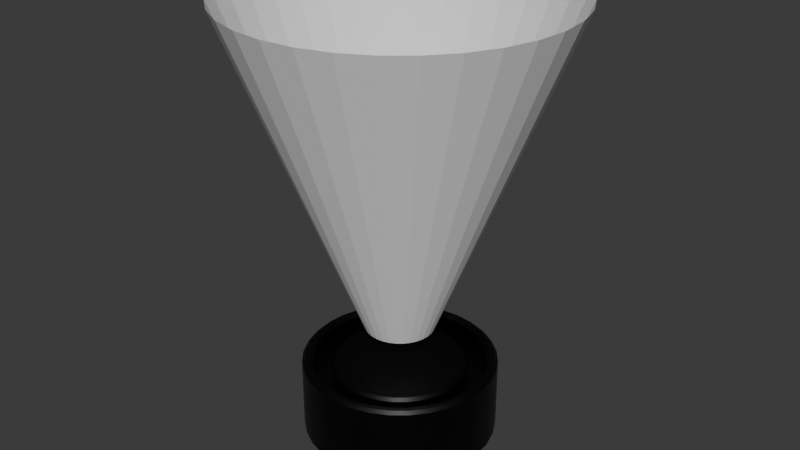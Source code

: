 # Source: hologram_beams.blend  (saved by Blender 4.2.66; exported with 4.5.12 LTS)
import bpy
from mathutils import Matrix  # noqa: F401  (used for matrix-valued properties, if any)

bpy.ops.wm.read_factory_settings(use_empty=True)
scene = bpy.context.scene
scene.name = 'Scene'

# ---- collections
col_collection = bpy.data.collections.new('Collection'); scene.collection.children.link(col_collection)

# ---- materials (node trees are filled in below, after node groups)
mat_hologramorigin = bpy.data.materials.new('HologramOrigin')

# ---- node groups
ng_smooth_by_angle = bpy.data.node_groups.new('Smooth by Angle', 'GeometryNodeTree')
_s = ng_smooth_by_angle.interface.new_socket(name='Mesh', in_out='OUTPUT', socket_type='NodeSocketGeometry')
_s = ng_smooth_by_angle.interface.new_socket(name='Mesh', in_out='INPUT', socket_type='NodeSocketGeometry')
_s = ng_smooth_by_angle.interface.new_socket(name='Angle', in_out='INPUT', socket_type='NodeSocketFloat')
_s.subtype = 'ANGLE'
_s.default_value = 0.5236
_s.min_value = 0.0
_s.max_value = 3.142
_s.description = 'Maximum face angle for smooth edges'
_s = ng_smooth_by_angle.interface.new_socket(name='Ignore Sharpness', in_out='INPUT', socket_type='NodeSocketBool')
_s.force_non_field = True
ng_smooth_by_angle.description = 'Set the sharpness of mesh edges based on the angle between the neighboring faces'
ng_smooth_by_angle.is_modifier = True
_N = ng_smooth_by_angle.nodes; _L = ng_smooth_by_angle.links
n0 = _N.new('GeometryNodeSetShadeSmooth'); n0.name = 'Set Shade Smooth'; n0.location = (120, -80)
n0.domain = 'EDGE'
n1 = _N.new('GeometryNodeSetShadeSmooth'); n1.name = 'Set Shade Smooth.001'; n1.location = (300, -80)
n2 = _N.new('NodeGroupOutput'); n2.name = 'Group Output'; n2.location = (480, -80)
n3 = _N.new('GeometryNodeInputMeshEdgeAngle'); n3.name = 'Edge Angle'; n3.location = (-440, -240)
n4 = _N.new('NodeGroupInput'); n4.name = 'Group Input'; n4.location = (-80, -80)
n5 = _N.new('GeometryNodeInputEdgeSmooth'); n5.name = 'Is Edge Smooth'; n5.location = (-260, -120)
n6 = _N.new('GeometryNodeInputShadeSmooth'); n6.name = 'Is Shade Smooth'; n6.location = (-440, -397)
n7 = _N.new('FunctionNodeCompare'); n7.name = 'Compare'; n7.location = (-260, -260)
n7.operation = 'LESS_EQUAL'
n7.inputs[6].default_value = (0.0, 0.0, 0.0, 0.0)
n7.inputs[7].default_value = (0.0, 0.0, 0.0, 0.0)
n8 = _N.new('FunctionNodeBooleanMath'); n8.name = 'Boolean Math.001'; n8.location = (-80, -260)
n9 = _N.new('NodeGroupInput'); n9.name = 'Group Input.001'; n9.location = (-440, -329)
n10 = _N.new('NodeGroupInput'); n10.name = 'Group Input.002'; n10.location = (-259, -189)
n11 = _N.new('FunctionNodeBooleanMath'); n11.name = 'Boolean Math'; n11.location = (-80, -149)
n11.operation = 'OR'
n12 = _N.new('FunctionNodeBooleanMath'); n12.name = 'Boolean Math.002'; n12.location = (-260, -380)
n12.operation = 'OR'
n13 = _N.new('NodeGroupInput'); n13.name = 'Group Input.003'; n13.location = (-440, -460)
_L.new(n3.outputs[0], n7.inputs[0])
_L.new(n1.outputs[0], n2.inputs[0])
_L.new(n9.outputs[1], n7.inputs[1])
_L.new(n7.outputs[0], n8.inputs[0])
_L.new(n4.outputs[0], n0.inputs[0])
_L.new(n0.outputs[0], n1.inputs[0])
_L.new(n8.outputs[0], n0.inputs[2])
_L.new(n10.outputs[2], n11.inputs[1])
_L.new(n5.outputs[0], n11.inputs[0])
_L.new(n11.outputs[0], n0.inputs[1])
_L.new(n13.outputs[2], n12.inputs[1])
_L.new(n6.outputs[0], n12.inputs[0])
_L.new(n12.outputs[0], n8.inputs[1])
n2.is_active_output = True

# ---- material node trees
mat_hologramorigin.use_nodes = True; mat_hologramorigin.node_tree.nodes.clear()
_N = mat_hologramorigin.node_tree.nodes; _L = mat_hologramorigin.node_tree.links
n0 = _N.new('ShaderNodeBsdfPrincipled'); n0.name = 'Principled BSDF'; n0.location = (10, 300)
n0.inputs[0].default_value = (0.0, 0.0, 0.0, 1.0)
n0.inputs[1].default_value = 0.3
n0.inputs[2].default_value = 0.4
n1 = _N.new('ShaderNodeOutputMaterial'); n1.name = 'Material Output'; n1.location = (300, 300)
_L.new(n0.outputs[0], n1.inputs[0])
n1.is_active_output = True

# ---- world
world_world = bpy.data.worlds.new('World'); scene.world = world_world
world_world.use_nodes = True; world_world.node_tree.nodes.clear()
_N = world_world.node_tree.nodes; _L = world_world.node_tree.links
n0 = _N.new('ShaderNodeOutputWorld'); n0.name = 'World Output'; n0.location = (300, 300)
n1 = _N.new('ShaderNodeBackground'); n1.name = 'Background'; n1.location = (10, 300)
n1.inputs[0].default_value = (0.05088, 0.05088, 0.05088, 1.0)
_L.new(n1.outputs[0], n0.inputs[0])
n0.is_active_output = True
world_world.color = (0.05088, 0.05088, 0.05088)
world_world.sun_shadow_jitter_overblur = 0.0

# ---- meshes
me_cylinder_001 = bpy.data.meshes.new('Cylinder.001')
me_cylinder_001.from_pydata([(9.546e-09, 0.2116, -1.0), (0.0, 1.0, 1.0), (0.04128, 0.2075, -1.0), (0.1951, 0.9808, 1.0), (0.08097, 0.1955, -1.0), (0.3827, 0.9239, 1.0), (0.1175, 0.1759, -1.0), (0.5556, 0.8315, 1.0), (0.1496, 0.1496, -1.0), (0.7071, 0.7071, 1.0), (0.1759, 0.1175, -1.0), (0.8315, 0.5556, 1.0), (0.1955, 0.08097, -1.0), (0.9239, 0.3827, 1.0), (0.2075, 0.04128, -1.0), (0.9808, 0.1951, 1.0), (0.2116, 1.175e-08, -1.0), (1.0, 0.0, 1.0), (0.2075, -0.04128, -1.0), (0.9808, -0.1951, 1.0), (0.1955, -0.08097, -1.0), (0.9239, -0.3827, 1.0), (0.1759, -0.1175, -1.0), (0.8315, -0.5556, 1.0), (0.1496, -0.1496, -1.0), (0.7071, -0.7071, 1.0), (0.1175, -0.1759, -1.0), (0.5556, -0.8315, 1.0), (0.08097, -0.1955, -1.0), (0.3827, -0.9239, 1.0), (0.04128, -0.2075, -1.0), (0.1951, -0.9808, 1.0), (9.546e-09, -0.2116, -1.0), (0.0, -1.0, 1.0), (-0.04128, -0.2075, -1.0), (-0.1951, -0.9808, 1.0), (-0.08097, -0.1955, -1.0), (-0.3827, -0.9239, 1.0), (-0.1175, -0.1759, -1.0), (-0.5556, -0.8315, 1.0), (-0.1496, -0.1496, -1.0), (-0.7071, -0.7071, 1.0), (-0.1759, -0.1175, -1.0), (-0.8315, -0.5556, 1.0), (-0.1955, -0.08097, -1.0), (-0.9239, -0.3827, 1.0), (-0.2075, -0.04128, -1.0), (-0.9808, -0.1951, 1.0), (-0.2116, 1.175e-08, -1.0), (-1.0, 0.0, 1.0), (-0.2075, 0.04128, -1.0), (-0.9808, 0.1951, 1.0), (-0.1955, 0.08097, -1.0), (-0.9239, 0.3827, 1.0), (-0.1759, 0.1175, -1.0), (-0.8315, 0.5556, 1.0), (-0.1496, 0.1496, -1.0), (-0.7071, 0.7071, 1.0), (-0.1175, 0.1759, -1.0), (-0.5556, 0.8315, 1.0), (-0.08097, 0.1955, -1.0), (-0.3827, 0.9239, 1.0), (-0.04128, 0.2075, -1.0), (-0.1951, 0.9808, 1.0)], [], [(0, 1, 3, 2), (2, 3, 5, 4), (4, 5, 7, 6), (6, 7, 9, 8), (8, 9, 11, 10), (10, 11, 13, 12), (12, 13, 15, 14), (14, 15, 17, 16), (16, 17, 19, 18), (18, 19, 21, 20), (20, 21, 23, 22), (22, 23, 25, 24), (24, 25, 27, 26), (26, 27, 29, 28), (28, 29, 31, 30), (30, 31, 33, 32), (32, 33, 35, 34), (34, 35, 37, 36), (36, 37, 39, 38), (38, 39, 41, 40), (40, 41, 43, 42), (42, 43, 45, 44), (44, 45, 47, 46), (46, 47, 49, 48), (48, 49, 51, 50), (50, 51, 53, 52), (52, 53, 55, 54), (54, 55, 57, 56), (56, 57, 59, 58), (58, 59, 61, 60), (60, 61, 63, 62), (62, 63, 1, 0)])
_k = set([(16, 17)])
me_cylinder_001.attributes.new('sharp_edge', 'BOOLEAN', 'EDGE').data.foreach_set('value', [ (min(e.vertices), max(e.vertices)) in _k for e in me_cylinder_001.edges])
_uv = me_cylinder_001.uv_layers.new(name='UVMap')
_uv.uv.foreach_set('vector', [0.2544, 0.02192, 0.2544, 0.9781, 0.2238, 0.9781, 0.2238, 0.02192, 0.2238, 0.02192, 0.2238, 0.9781, 0.1932, 0.9781, 0.1932, 0.02192, 0.1932, 0.02192, 0.1932, 0.9781, 0.1626, 0.9781, 0.1626, 0.02192, 0.1626, 0.02192, 0.1626, 0.9781, 0.132, 0.9781, 0.132, 0.02192, 0.132, 0.02192, 0.132, 0.9781, 0.1014, 0.9781, 0.1014, 0.02192, 0.1014, 0.02192, 0.1014, 0.9781, 0.07077, 0.9781, 0.07077, 0.02192, 0.07077, 0.02192, 0.07077, 0.9781, 0.04016, 0.9781, 0.04016, 0.02192, 0.04016, 0.02192, 0.04016, 0.9781, 0.009555, 0.9781, 0.009555, 0.02192, 0.989, 0.02191, 0.989, 0.9781, 0.9584, 0.9781, 0.9584, 0.02191, 0.9584, 0.02191, 0.9584, 0.9781, 0.9278, 0.9781, 0.9278, 0.02192, 0.9278, 0.02192, 0.9278, 0.9781, 0.8972, 0.9781, 0.8972, 0.02192, 0.8972, 0.02192, 0.8972, 0.9781, 0.8666, 0.9781, 0.8666, 0.02192, 0.8666, 0.02192, 0.8666, 0.9781, 0.836, 0.9781, 0.836, 0.02192, 0.836, 0.02192, 0.836, 0.9781, 0.8054, 0.9781, 0.8054, 0.02192, 0.8054, 0.02192, 0.8054, 0.9781, 0.7748, 0.9781, 0.7748, 0.02192, 0.7748, 0.02192, 0.7748, 0.9781, 0.7442, 0.9781, 0.7442, 0.02192, 0.7442, 0.02192, 0.7442, 0.9781, 0.7136, 0.9781, 0.7136, 0.02192, 0.7136, 0.02192, 0.7136, 0.9781, 0.6829, 0.9781, 0.6829, 0.02192, 0.6829, 0.02192, 0.6829, 0.9781, 0.6523, 0.9781, 0.6523, 0.02192, 0.6523, 0.02192, 0.6523, 0.9781, 0.6217, 0.9781, 0.6217, 0.02192, 0.6217, 0.02192, 0.6217, 0.9781, 0.5911, 0.9781, 0.5911, 0.02192, 0.5911, 0.02192, 0.5911, 0.9781, 0.5605, 0.9781, 0.5605, 0.02192, 0.5605, 0.02192, 0.5605, 0.9781, 0.5299, 0.9781, 0.5299, 0.02192, 0.5299, 0.02192, 0.5299, 0.9781, 0.4993, 0.9781, 0.4993, 0.02192, 0.4993, 0.02192, 0.4993, 0.9781, 0.4687, 0.9781, 0.4687, 0.02192, 0.4687, 0.02192, 0.4687, 0.9781, 0.4381, 0.9781, 0.4381, 0.02192, 0.4381, 0.02192, 0.4381, 0.9781, 0.4075, 0.9781, 0.4075, 0.02192, 0.4075, 0.02192, 0.4075, 0.9781, 0.3769, 0.9781, 0.3769, 0.02192, 0.3769, 0.02192, 0.3769, 0.9781, 0.3462, 0.9781, 0.3462, 0.02192, 0.3462, 0.02192, 0.3462, 0.9781, 0.3156, 0.9781, 0.3156, 0.02192, 0.3156, 0.02192, 0.3156, 0.9781, 0.285, 0.9781, 0.285, 0.02192, 0.285, 0.02192, 0.285, 0.9781, 0.2544, 0.9781, 0.2544, 0.02192])
me_cylinder_001.update()
me_cylinder_002 = bpy.data.meshes.new('Cylinder.002')
me_cylinder_002.from_pydata([(0.0, 0.5916, -0.2311), (0.1154, 0.5803, -0.2311), (0.2264, 0.5466, -0.2311), (0.3287, 0.4919, -0.2311), (0.4183, 0.4183, -0.2311), (0.4919, 0.3287, -0.2311), (0.5466, 0.2264, -0.2311), (0.5803, 0.1154, -0.2311), (0.5916, 0.0, -0.2311), (0.5803, -0.1154, -0.2311), (0.5466, -0.2264, -0.2311), (0.4919, -0.3287, -0.2311), (0.4183, -0.4183, -0.2311), (0.3287, -0.4919, -0.2311), (0.2264, -0.5466, -0.2311), (0.1154, -0.5803, -0.2311), (0.0, -0.5916, -0.2311), (-0.1154, -0.5803, -0.2311), (-0.2264, -0.5466, -0.2311), (-0.3287, -0.4919, -0.2311), (-0.4183, -0.4183, -0.2311), (-0.4919, -0.3287, -0.2311), (-0.5466, -0.2264, -0.2311), (-0.5803, -0.1154, -0.2311), (-0.5916, 0.0, -0.2311), (-0.5803, 0.1154, -0.2311), (-0.5466, 0.2264, -0.2311), (-0.4919, 0.3287, -0.2311), (-0.4183, 0.4183, -0.2311), (-0.3287, 0.4919, -0.2311), (-0.2264, 0.5466, -0.2311), (-0.1154, 0.5803, -0.2311), (0.08101, 0.4073, 0.1068), (3.68e-10, 0.4152, 0.1068), (0.1589, 0.3836, 0.1068), (0.2307, 0.3453, 0.1068), (0.2936, 0.2936, 0.1068), (0.3453, 0.2307, 0.1068), (0.3836, 0.1589, 0.1068), (0.4073, 0.08101, 0.1068), (0.4152, 0.0, 0.1068), (0.4073, -0.08101, 0.1068), (0.3836, -0.1589, 0.1068), (0.3453, -0.2307, 0.1068), (0.2936, -0.2936, 0.1068), (0.2307, -0.3453, 0.1068), (0.1589, -0.3836, 0.1068), (0.08101, -0.4073, 0.1068), (3.68e-10, -0.4152, 0.1068), (-0.08101, -0.4073, 0.1068), (-0.1589, -0.3836, 0.1068), (-0.2307, -0.3453, 0.1068), (-0.2936, -0.2936, 0.1068), (-0.3453, -0.2307, 0.1068), (-0.3836, -0.1589, 0.1068), (-0.4073, -0.08101, 0.1068), (-0.4152, 0.0, 0.1068), (-0.4073, 0.08101, 0.1068), (-0.3836, 0.1589, 0.1068), (-0.3453, 0.2307, 0.1068), (-0.2936, 0.2936, 0.1068), (-0.2307, 0.3453, 0.1068), (-0.1589, 0.3836, 0.1068), (-0.08101, 0.4073, 0.1068), (0.1027, 0.5163, 0.1068), (3.68e-10, 0.5264, 0.1068), (0.2015, 0.4864, 0.1068), (0.2925, 0.4377, 0.1068), (0.3723, 0.3723, 0.1068), (0.4377, 0.2925, 0.1068), (0.4864, 0.2015, 0.1068), (0.5163, 0.1027, 0.1068), (0.5264, 0.0, 0.1068), (0.5163, -0.1027, 0.1068), (0.4864, -0.2015, 0.1068), (0.4377, -0.2925, 0.1068), (0.3723, -0.3723, 0.1068), (0.2925, -0.4377, 0.1068), (0.2015, -0.4864, 0.1068), (0.1027, -0.5163, 0.1068), (3.68e-10, -0.5264, 0.1068), (-0.1027, -0.5163, 0.1068), (-0.2015, -0.4864, 0.1068), (-0.2925, -0.4377, 0.1068), (-0.3723, -0.3723, 0.1068), (-0.4377, -0.2925, 0.1068), (-0.4864, -0.2015, 0.1068), (-0.5163, -0.1027, 0.1068), (-0.5264, 0.0, 0.1068), (-0.5163, 0.1027, 0.1068), (-0.4864, 0.2015, 0.1068), (-0.4377, 0.2925, 0.1068), (-0.3723, 0.3723, 0.1068), (-0.2925, 0.4377, 0.1068), (-0.2015, 0.4864, 0.1068), (-0.1027, 0.5163, 0.1068), (0.0, 0.5445, 0.2311), (5.316e-11, 0.5264, 0.2131), (0.1027, 0.5163, 0.2131), (0.1062, 0.534, 0.2311), (0.2015, 0.4864, 0.2131), (0.2084, 0.503, 0.2311), (0.2925, 0.4377, 0.2131), (0.3025, 0.4527, 0.2311), (0.3723, 0.3723, 0.2131), (0.385, 0.385, 0.2311), (0.4377, 0.2925, 0.2131), (0.4527, 0.3025, 0.2311), (0.4864, 0.2015, 0.2131), (0.503, 0.2084, 0.2311), (0.5163, 0.1027, 0.2131), (0.534, 0.1062, 0.2311), (0.5264, 0.0, 0.2131), (0.5445, 0.0, 0.2311), (0.5163, -0.1027, 0.2131), (0.534, -0.1062, 0.2311), (0.4864, -0.2015, 0.2131), (0.503, -0.2084, 0.2311), (0.4377, -0.2925, 0.2131), (0.4527, -0.3025, 0.2311), (0.3723, -0.3723, 0.2131), (0.385, -0.385, 0.2311), (0.2925, -0.4377, 0.2131), (0.3025, -0.4527, 0.2311), (0.2015, -0.4864, 0.2131), (0.2084, -0.503, 0.2311), (0.1027, -0.5163, 0.2131), (0.1062, -0.534, 0.2311), (5.316e-11, -0.5264, 0.2131), (0.0, -0.5445, 0.2311), (-0.1027, -0.5163, 0.2131), (-0.1062, -0.534, 0.2311), (-0.2015, -0.4864, 0.2131), (-0.2084, -0.503, 0.2311), (-0.2925, -0.4377, 0.2131), (-0.3025, -0.4527, 0.2311), (-0.3723, -0.3723, 0.2131), (-0.385, -0.385, 0.2311), (-0.4377, -0.2925, 0.2131), (-0.4527, -0.3025, 0.2311), (-0.4864, -0.2015, 0.2131), (-0.503, -0.2084, 0.2311), (-0.5163, -0.1027, 0.2131), (-0.534, -0.1062, 0.2311), (-0.5264, 0.0, 0.2131), (-0.5445, 0.0, 0.2311), (-0.5163, 0.1027, 0.2131), (-0.534, 0.1062, 0.2311), (-0.4864, 0.2015, 0.2131), (-0.503, 0.2084, 0.2311), (-0.4377, 0.2925, 0.2131), (-0.4527, 0.3025, 0.2311), (-0.3723, 0.3723, 0.2131), (-0.385, 0.385, 0.2311), (-0.2925, 0.4377, 0.2131), (-0.3025, 0.4527, 0.2311), (-0.2015, 0.4864, 0.2131), (-0.2084, 0.503, 0.2311), (-0.1027, 0.5163, 0.2131), (-0.1062, 0.534, 0.2311), (0.1119, 0.5626, 0.2311), (0.1154, 0.5803, 0.2131), (0.0, 0.5916, 0.2131), (0.0, 0.5736, 0.2311), (0.2195, 0.5299, 0.2311), (0.2264, 0.5466, 0.2131), (0.3187, 0.4769, 0.2311), (0.3287, 0.4919, 0.2131), (0.4056, 0.4056, 0.2311), (0.4183, 0.4183, 0.2131), (0.4769, 0.3187, 0.2311), (0.4919, 0.3287, 0.2131), (0.5299, 0.2195, 0.2311), (0.5466, 0.2264, 0.2131), (0.5626, 0.1119, 0.2311), (0.5803, 0.1154, 0.2131), (0.5736, 0.0, 0.2311), (0.5916, 0.0, 0.2131), (0.5626, -0.1119, 0.2311), (0.5803, -0.1154, 0.2131), (0.5299, -0.2195, 0.2311), (0.5466, -0.2264, 0.2131), (0.4769, -0.3187, 0.2311), (0.4919, -0.3287, 0.2131), (0.4056, -0.4056, 0.2311), (0.4183, -0.4183, 0.2131), (0.3187, -0.4769, 0.2311), (0.3287, -0.4919, 0.2131), (0.2195, -0.5299, 0.2311), (0.2264, -0.5466, 0.2131), (0.1119, -0.5626, 0.2311), (0.1154, -0.5803, 0.2131), (0.0, -0.5736, 0.2311), (0.0, -0.5916, 0.2131), (-0.1119, -0.5626, 0.2311), (-0.1154, -0.5803, 0.2131), (-0.2195, -0.5299, 0.2311), (-0.2264, -0.5466, 0.2131), (-0.3187, -0.4769, 0.2311), (-0.3287, -0.4919, 0.2131), (-0.4056, -0.4056, 0.2311), (-0.4183, -0.4183, 0.2131), (-0.4769, -0.3187, 0.2311), (-0.4919, -0.3287, 0.2131), (-0.5299, -0.2195, 0.2311), (-0.5466, -0.2264, 0.2131), (-0.5626, -0.1119, 0.2311), (-0.5803, -0.1154, 0.2131), (-0.5736, 0.0, 0.2311), (-0.5916, 0.0, 0.2131), (-0.5626, 0.1119, 0.2311), (-0.5803, 0.1154, 0.2131), (-0.5299, 0.2195, 0.2311), (-0.5466, 0.2264, 0.2131), (-0.4769, 0.3187, 0.2311), (-0.4919, 0.3287, 0.2131), (-0.4056, 0.4056, 0.2311), (-0.4183, 0.4183, 0.2131), (-0.3187, 0.4769, 0.2311), (-0.3287, 0.4919, 0.2131), (-0.2195, 0.5299, 0.2311), (-0.2264, 0.5466, 0.2131), (-0.1119, 0.5626, 0.2311), (-0.1154, 0.5803, 0.2131), (0.07749, 0.3896, 0.1933), (0.08101, 0.4073, 0.1753), (1.569e-10, 0.4152, 0.1753), (1.164e-10, 0.3972, 0.1933), (0.152, 0.367, 0.1933), (0.1589, 0.3836, 0.1753), (0.2207, 0.3303, 0.1933), (0.2307, 0.3453, 0.1753), (0.2809, 0.2809, 0.1933), (0.2936, 0.2936, 0.1753), (0.3303, 0.2207, 0.1933), (0.3453, 0.2307, 0.1753), (0.367, 0.152, 0.1933), (0.3836, 0.1589, 0.1753), (0.3896, 0.07749, 0.1933), (0.4073, 0.08101, 0.1753), (0.3972, 0.0, 0.1933), (0.4152, 0.0, 0.1753), (0.3896, -0.07749, 0.1933), (0.4073, -0.08101, 0.1753), (0.367, -0.152, 0.1933), (0.3836, -0.1589, 0.1753), (0.3303, -0.2207, 0.1933), (0.3453, -0.2307, 0.1753), (0.2809, -0.2809, 0.1933), (0.2936, -0.2936, 0.1753), (0.2207, -0.3303, 0.1933), (0.2307, -0.3453, 0.1753), (0.152, -0.367, 0.1933), (0.1589, -0.3836, 0.1753), (0.07749, -0.3896, 0.1933), (0.08101, -0.4073, 0.1753), (1.164e-10, -0.3972, 0.1933), (1.569e-10, -0.4152, 0.1753), (-0.07749, -0.3896, 0.1933), (-0.08101, -0.4073, 0.1753), (-0.152, -0.367, 0.1933), (-0.1589, -0.3836, 0.1753), (-0.2207, -0.3303, 0.1933), (-0.2307, -0.3453, 0.1753), (-0.2809, -0.2809, 0.1933), (-0.2936, -0.2936, 0.1753), (-0.3303, -0.2207, 0.1933), (-0.3453, -0.2307, 0.1753), (-0.367, -0.152, 0.1933), (-0.3836, -0.1589, 0.1753), (-0.3896, -0.07749, 0.1933), (-0.4073, -0.08101, 0.1753), (-0.3972, 0.0, 0.1933), (-0.4152, 0.0, 0.1753), (-0.3896, 0.07749, 0.1933), (-0.4073, 0.08101, 0.1753), (-0.367, 0.152, 0.1933), (-0.3836, 0.1589, 0.1753), (-0.3303, 0.2207, 0.1933), (-0.3453, 0.2307, 0.1753), (-0.2809, 0.2809, 0.1933), (-0.2936, 0.2936, 0.1753), (-0.2207, 0.3303, 0.1933), (-0.2307, 0.3453, 0.1753), (-0.152, 0.367, 0.1933), (-0.1589, 0.3836, 0.1753), (-0.07749, 0.3896, 0.1933), (-0.08101, 0.4073, 0.1753)], [], [(1, 161, 165, 2), (31, 223, 162, 0), (3, 167, 169, 4), (4, 169, 171, 5), (5, 171, 173, 6), (6, 173, 175, 7), (7, 175, 177, 8), (8, 177, 179, 9), (9, 179, 181, 10), (10, 181, 183, 11), (11, 183, 185, 12), (12, 185, 187, 13), (13, 187, 189, 14), (14, 189, 191, 15), (15, 191, 193, 16), (16, 193, 195, 17), (17, 195, 197, 18), (18, 197, 199, 19), (19, 199, 201, 20), (20, 201, 203, 21), (21, 203, 205, 22), (22, 205, 207, 23), (23, 207, 209, 24), (24, 209, 211, 25), (25, 211, 213, 26), (26, 213, 215, 27), (27, 215, 217, 28), (28, 217, 219, 29), (29, 219, 221, 30), (30, 221, 223, 31), (152, 150, 91, 92), (32, 33, 226, 225), (2, 165, 167, 3), (0, 1, 2, 3, 4, 5, 6, 7, 8, 9, 10, 11, 12, 13, 14, 15, 16, 17, 18, 19, 20, 21, 22, 23, 24, 25, 26, 27, 28, 29, 30, 31), (97, 158, 95, 65), (102, 100, 66, 67), (104, 102, 67, 68), (106, 104, 68, 69), (108, 106, 69, 70), (110, 108, 70, 71), (112, 110, 71, 72), (114, 112, 72, 73), (116, 114, 73, 74), (118, 116, 74, 75), (120, 118, 75, 76), (122, 120, 76, 77), (124, 122, 77, 78), (126, 124, 78, 79), (128, 126, 79, 80), (130, 128, 80, 81), (132, 130, 81, 82), (134, 132, 82, 83), (136, 134, 83, 84), (138, 136, 84, 85), (140, 138, 85, 86), (142, 140, 86, 87), (144, 142, 87, 88), (146, 144, 88, 89), (148, 146, 89, 90), (149, 151, 214, 212), (150, 148, 90, 91), (154, 152, 92, 93), (156, 154, 93, 94), (158, 156, 94, 95), (0, 162, 161, 1), (100, 98, 64, 66), (58, 57, 275, 277), (123, 125, 188, 186), (96, 99, 160, 163), (151, 153, 216, 214), (125, 127, 190, 188), (99, 101, 164, 160), (153, 155, 218, 216), (127, 129, 192, 190), (101, 103, 166, 164), (155, 157, 220, 218), (129, 131, 194, 192), (103, 105, 168, 166), (157, 159, 222, 220), (131, 133, 196, 194), (105, 107, 170, 168), (159, 96, 163, 222), (133, 135, 198, 196), (107, 109, 172, 170), (135, 137, 200, 198), (109, 111, 174, 172), (137, 139, 202, 200), (111, 113, 176, 174), (139, 141, 204, 202), (113, 115, 178, 176), (141, 143, 206, 204), (115, 117, 180, 178), (143, 145, 208, 206), (117, 119, 182, 180), (145, 147, 210, 208), (119, 121, 184, 182), (147, 149, 212, 210), (121, 123, 186, 184), (33, 32, 64, 65), (32, 34, 66, 64), (34, 35, 67, 66), (35, 36, 68, 67), (36, 37, 69, 68), (37, 38, 70, 69), (38, 39, 71, 70), (39, 40, 72, 71), (40, 41, 73, 72), (41, 42, 74, 73), (42, 43, 75, 74), (43, 44, 76, 75), (44, 45, 77, 76), (45, 46, 78, 77), (46, 47, 79, 78), (47, 48, 80, 79), (48, 49, 81, 80), (49, 50, 82, 81), (50, 51, 83, 82), (51, 52, 84, 83), (52, 53, 85, 84), (53, 54, 86, 85), (54, 55, 87, 86), (55, 56, 88, 87), (56, 57, 89, 88), (57, 58, 90, 89), (58, 59, 91, 90), (59, 60, 92, 91), (60, 61, 93, 92), (61, 62, 94, 93), (62, 63, 95, 94), (63, 33, 65, 95), (34, 32, 225, 229), (45, 44, 249, 251), (59, 58, 277, 279), (46, 45, 251, 253), (60, 59, 279, 281), (47, 46, 253, 255), (224, 227, 286, 284, 282, 280, 278, 276, 274, 272, 270, 268, 266, 264, 262, 260, 258, 256, 254, 252, 250, 248, 246, 244, 242, 240, 238, 236, 234, 232, 230, 228), (61, 60, 281, 283), (48, 47, 255, 257), (33, 63, 287, 226), (62, 61, 283, 285), (49, 48, 257, 259), (36, 35, 231, 233), (63, 62, 285, 287), (50, 49, 259, 261), (37, 36, 233, 235), (51, 50, 261, 263), (38, 37, 235, 237), (35, 34, 229, 231), (52, 51, 263, 265), (39, 38, 237, 239), (53, 52, 265, 267), (40, 39, 239, 241), (54, 53, 267, 269), (41, 40, 241, 243), (55, 54, 269, 271), (42, 41, 243, 245), (56, 55, 271, 273), (43, 42, 245, 247), (57, 56, 273, 275), (44, 43, 247, 249), (161, 162, 163, 160), (165, 161, 160, 164), (167, 165, 164, 166), (169, 167, 166, 168), (171, 169, 168, 170), (173, 171, 170, 172), (175, 173, 172, 174), (177, 175, 174, 176), (179, 177, 176, 178), (181, 179, 178, 180), (183, 181, 180, 182), (185, 183, 182, 184), (187, 185, 184, 186), (189, 187, 186, 188), (191, 189, 188, 190), (193, 191, 190, 192), (195, 193, 192, 194), (197, 195, 194, 196), (199, 197, 196, 198), (201, 199, 198, 200), (203, 201, 200, 202), (205, 203, 202, 204), (207, 205, 204, 206), (209, 207, 206, 208), (211, 209, 208, 210), (213, 211, 210, 212), (215, 213, 212, 214), (217, 215, 214, 216), (219, 217, 216, 218), (221, 219, 218, 220), (223, 221, 220, 222), (162, 223, 222, 163), (99, 96, 97, 98), (101, 99, 98, 100), (103, 101, 100, 102), (105, 103, 102, 104), (107, 105, 104, 106), (109, 107, 106, 108), (111, 109, 108, 110), (113, 111, 110, 112), (115, 113, 112, 114), (117, 115, 114, 116), (119, 117, 116, 118), (121, 119, 118, 120), (123, 121, 120, 122), (125, 123, 122, 124), (127, 125, 124, 126), (129, 127, 126, 128), (131, 129, 128, 130), (133, 131, 130, 132), (135, 133, 132, 134), (137, 135, 134, 136), (139, 137, 136, 138), (141, 139, 138, 140), (143, 141, 140, 142), (145, 143, 142, 144), (147, 145, 144, 146), (149, 147, 146, 148), (151, 149, 148, 150), (153, 151, 150, 152), (155, 153, 152, 154), (157, 155, 154, 156), (159, 157, 156, 158), (96, 159, 158, 97), (225, 226, 227, 224), (229, 225, 224, 228), (231, 229, 228, 230), (233, 231, 230, 232), (235, 233, 232, 234), (237, 235, 234, 236), (239, 237, 236, 238), (241, 239, 238, 240), (243, 241, 240, 242), (245, 243, 242, 244), (247, 245, 244, 246), (249, 247, 246, 248), (251, 249, 248, 250), (253, 251, 250, 252), (255, 253, 252, 254), (257, 255, 254, 256), (259, 257, 256, 258), (261, 259, 258, 260), (263, 261, 260, 262), (265, 263, 262, 264), (267, 265, 264, 266), (269, 267, 266, 268), (271, 269, 268, 270), (273, 271, 270, 272), (275, 273, 272, 274), (277, 275, 274, 276), (279, 277, 276, 278), (281, 279, 278, 280), (283, 281, 280, 282), (285, 283, 282, 284), (287, 285, 284, 286), (226, 287, 286, 227), (98, 97, 65, 64)])
me_cylinder_002.polygons.foreach_set('use_smooth', [True] * 258)
_uv = me_cylinder_002.uv_layers.new(name='UVMap')
_uv.uv.foreach_set('vector', [0.9688, 0.5, 0.9688, 0.9806, 0.9375, 0.9806, 0.9375, 0.5, 0.03125, 0.5, 0.03125, 0.9806, 0.0, 0.9806, 0.0, 0.5, 0.9062, 0.5, 0.9062, 0.9806, 0.875, 0.9806, 0.875, 0.5, 0.875, 0.5, 0.875, 0.9806, 0.8438, 0.9806, 0.8438, 0.5, 0.8438, 0.5, 0.8438, 0.9806, 0.8125, 0.9806, 0.8125, 0.5, 0.8125, 0.5, 0.8125, 0.9806, 0.7812, 0.9806, 0.7812, 0.5, 0.7812, 0.5, 0.7812, 0.9806, 0.75, 0.9806, 0.75, 0.5, 0.75, 0.5, 0.75, 0.9806, 0.7188, 0.9806, 0.7188, 0.5, 0.7188, 0.5, 0.7188, 0.9806, 0.6875, 0.9806, 0.6875, 0.5, 0.6875, 0.5, 0.6875, 0.9806, 0.6562, 0.9806, 0.6562, 0.5, 0.6562, 0.5, 0.6562, 0.9806, 0.625, 0.9806, 0.625, 0.5, 0.625, 0.5, 0.625, 0.9806, 0.5938, 0.9806, 0.5938, 0.5, 0.5938, 0.5, 0.5938, 0.9806, 0.5625, 0.9806, 0.5625, 0.5, 0.5625, 0.5, 0.5625, 0.9806, 0.5312, 0.9806, 0.5312, 0.5, 0.5312, 0.5, 0.5312, 0.9806, 0.5, 0.9806, 0.5, 0.5, 0.5, 0.5, 0.5, 0.9806, 0.4688, 0.9806, 0.4688, 0.5, 0.4688, 0.5, 0.4688, 0.9806, 0.4375, 0.9806, 0.4375, 0.5, 0.4375, 0.5, 0.4375, 0.9806, 0.4062, 0.9806, 0.4062, 0.5, 0.4062, 0.5, 0.4062, 0.9806, 0.375, 0.9806, 0.375, 0.5, 0.375, 0.5, 0.375, 0.9806, 0.3438, 0.9806, 0.3438, 0.5, 0.3438, 0.5, 0.3438, 0.9806, 0.3125, 0.9806, 0.3125, 0.5, 0.3125, 0.5, 0.3125, 0.9806, 0.2812, 0.9806, 0.2812, 0.5, 0.2812, 0.5, 0.2812, 0.9806, 0.25, 0.9806, 0.25, 0.5, 0.25, 0.5, 0.25, 0.9806, 0.2188, 0.9806, 0.2188, 0.5, 0.2188, 0.5, 0.2188, 0.9806, 0.1875, 0.9806, 0.1875, 0.5, 0.1875, 0.5, 0.1875, 0.9806, 0.1562, 0.9806, 0.1562, 0.5, 0.1562, 0.5, 0.1562, 0.9806, 0.125, 0.9806, 0.125, 0.5, 0.125, 0.5, 0.125, 0.9806, 0.09375, 0.9806, 0.09375, 0.5, 0.09375, 0.5, 0.09375, 0.9806, 0.0625, 0.9806, 0.0625, 0.5, 0.0625, 0.5, 0.0625, 0.9806, 0.03125, 0.9806, 0.03125, 0.5, 0.09899, 0.401, 0.07243, 0.3686, 0.07243, 0.3686, 0.09899, 0.401, 0.2829, 0.4152, 0.25, 0.4184, 0.25, 0.4184, 0.2829, 0.4152, 0.9375, 0.5, 0.9375, 0.9806, 0.9062, 0.9806, 0.9062, 0.5, 0.75, 0.49, 0.7968, 0.4854, 0.8418, 0.4717, 0.8833, 0.4496, 0.9197, 0.4197, 0.9496, 0.3833, 0.9717, 0.3418, 0.9854, 0.2968, 0.99, 0.25, 0.9854, 0.2032, 0.9717, 0.1582, 0.9496, 0.1167, 0.9197, 0.08029, 0.8833, 0.05045, 0.8418, 0.02827, 0.7968, 0.01461, 0.75, 0.01, 0.7032, 0.01461, 0.6582, 0.02827, 0.6167, 0.05045, 0.5803, 0.08029, 0.5504, 0.1167, 0.5283, 0.1582, 0.5146, 0.2032, 0.51, 0.25, 0.5146, 0.2968, 0.5283, 0.3418, 0.5504, 0.3833, 0.5803, 0.4197, 0.6167, 0.4496, 0.6582, 0.4717, 0.7032, 0.4854, 0.25, 0.4636, 0.2083, 0.4595, 0.2083, 0.4595, 0.25, 0.4636, 0.3686, 0.4276, 0.3317, 0.4473, 0.3317, 0.4473, 0.3686, 0.4276, 0.401, 0.401, 0.3686, 0.4276, 0.3686, 0.4276, 0.401, 0.401, 0.4276, 0.3686, 0.401, 0.401, 0.401, 0.401, 0.4276, 0.3686, 0.4473, 0.3317, 0.4276, 0.3686, 0.4276, 0.3686, 0.4473, 0.3317, 0.4595, 0.2917, 0.4473, 0.3317, 0.4473, 0.3317, 0.4595, 0.2917, 0.4636, 0.25, 0.4595, 0.2917, 0.4595, 0.2917, 0.4636, 0.25, 0.4595, 0.2083, 0.4636, 0.25, 0.4636, 0.25, 0.4595, 0.2083, 0.4473, 0.1683, 0.4595, 0.2083, 0.4595, 0.2083, 0.4473, 0.1683, 0.4276, 0.1314, 0.4473, 0.1683, 0.4473, 0.1683, 0.4276, 0.1314, 0.401, 0.09899, 0.4276, 0.1314, 0.4276, 0.1314, 0.401, 0.09899, 0.3686, 0.07243, 0.401, 0.09899, 0.401, 0.09899, 0.3686, 0.07243, 0.3317, 0.0527, 0.3686, 0.07243, 0.3686, 0.07243, 0.3317, 0.0527, 0.2917, 0.04055, 0.3317, 0.0527, 0.3317, 0.0527, 0.2917, 0.04055, 0.25, 0.03644, 0.2917, 0.04055, 0.2917, 0.04055, 0.25, 0.03644, 0.2083, 0.04055, 0.25, 0.03644, 0.25, 0.03644, 0.2083, 0.04055, 0.1683, 0.0527, 0.2083, 0.04055, 0.2083, 0.04055, 0.1683, 0.0527, 0.1314, 0.07243, 0.1683, 0.0527, 0.1683, 0.0527, 0.1314, 0.07243, 0.09899, 0.09899, 0.1314, 0.07243, 0.1314, 0.07243, 0.09899, 0.09899, 0.07243, 0.1314, 0.09899, 0.09899, 0.09899, 0.09899, 0.07243, 0.1314, 0.0527, 0.1683, 0.07243, 0.1314, 0.07243, 0.1314, 0.0527, 0.1683, 0.04055, 0.2083, 0.0527, 0.1683, 0.0527, 0.1683, 0.04055, 0.2083, 0.03644, 0.25, 0.04055, 0.2083, 0.04055, 0.2083, 0.03644, 0.25, 0.04055, 0.2917, 0.03644, 0.25, 0.03644, 0.25, 0.04055, 0.2917, 0.0527, 0.3317, 0.04055, 0.2917, 0.04055, 0.2917, 0.0527, 0.3317, 0.04594, 0.3345, 0.06635, 0.3727, 0.05653, 0.3793, 0.03503, 0.339, 0.07243, 0.3686, 0.0527, 0.3317, 0.0527, 0.3317, 0.07243, 0.3686, 0.1314, 0.4276, 0.09899, 0.401, 0.09899, 0.401, 0.1314, 0.4276, 0.1683, 0.4473, 0.1314, 0.4276, 0.1314, 0.4276, 0.1683, 0.4473, 0.2083, 0.4595, 0.1683, 0.4473, 0.1683, 0.4473, 0.2083, 0.4595, 1.0, 0.5, 1.0, 0.9806, 0.9688, 0.9806, 0.9688, 0.5, 0.3317, 0.4473, 0.2917, 0.4595, 0.2917, 0.4595, 0.3317, 0.4473, 0.09438, 0.3145, 0.08479, 0.2829, 0.08479, 0.2829, 0.09438, 0.3145, 0.3727, 0.06635, 0.3345, 0.04594, 0.339, 0.03503, 0.3793, 0.05653, 0.25, 0.4709, 0.2931, 0.4666, 0.2954, 0.4782, 0.25, 0.4827, 0.06635, 0.3727, 0.09382, 0.4062, 0.08547, 0.4145, 0.05653, 0.3793, 0.3345, 0.04594, 0.2931, 0.03337, 0.2954, 0.02179, 0.339, 0.03503, 0.2931, 0.4666, 0.3345, 0.4541, 0.339, 0.465, 0.2954, 0.4782, 0.09382, 0.4062, 0.1273, 0.4336, 0.1207, 0.4435, 0.08547, 0.4145, 0.2931, 0.03337, 0.25, 0.02913, 0.25, 0.01732, 0.2954, 0.02179, 0.3345, 0.4541, 0.3727, 0.4336, 0.3793, 0.4435, 0.339, 0.465, 0.1273, 0.4336, 0.1655, 0.4541, 0.161, 0.465, 0.1207, 0.4435, 0.25, 0.02913, 0.2069, 0.03337, 0.2046, 0.02179, 0.25, 0.01732, 0.3727, 0.4336, 0.4062, 0.4062, 0.4145, 0.4145, 0.3793, 0.4435, 0.1655, 0.4541, 0.2069, 0.4666, 0.2046, 0.4782, 0.161, 0.465, 0.2069, 0.03337, 0.1655, 0.04594, 0.161, 0.03503, 0.2046, 0.02179, 0.4062, 0.4062, 0.4336, 0.3727, 0.4435, 0.3793, 0.4145, 0.4145, 0.2069, 0.4666, 0.25, 0.4709, 0.25, 0.4827, 0.2046, 0.4782, 0.1655, 0.04594, 0.1273, 0.06635, 0.1207, 0.05653, 0.161, 0.03503, 0.4336, 0.3727, 0.4541, 0.3345, 0.465, 0.339, 0.4435, 0.3793, 0.1273, 0.06635, 0.09382, 0.09382, 0.08547, 0.08547, 0.1207, 0.05653, 0.4541, 0.3345, 0.4666, 0.2931, 0.4782, 0.2954, 0.465, 0.339, 0.09382, 0.09382, 0.06635, 0.1273, 0.05653, 0.1207, 0.08547, 0.08547, 0.4666, 0.2931, 0.4709, 0.25, 0.4827, 0.25, 0.4782, 0.2954, 0.06635, 0.1273, 0.04594, 0.1655, 0.03503, 0.161, 0.05653, 0.1207, 0.4709, 0.25, 0.4666, 0.2069, 0.4782, 0.2046, 0.4827, 0.25, 0.04594, 0.1655, 0.03337, 0.2069, 0.02179, 0.2046, 0.03503, 0.161, 0.4666, 0.2069, 0.4541, 0.1655, 0.465, 0.161, 0.4782, 0.2046, 0.03337, 0.2069, 0.02913, 0.25, 0.01732, 0.25, 0.02179, 0.2046, 0.4541, 0.1655, 0.4336, 0.1273, 0.4435, 0.1207, 0.465, 0.161, 0.02913, 0.25, 0.03337, 0.2931, 0.02179, 0.2954, 0.01732, 0.25, 0.4336, 0.1273, 0.4062, 0.09382, 0.4145, 0.08547, 0.4435, 0.1207, 0.03337, 0.2931, 0.04594, 0.3345, 0.03503, 0.339, 0.02179, 0.2954, 0.4062, 0.09382, 0.3727, 0.06635, 0.3793, 0.05653, 0.4145, 0.08547, 0.25, 0.4184, 0.2829, 0.4152, 0.2917, 0.4595, 0.25, 0.4636, 0.2829, 0.4152, 0.3145, 0.4056, 0.3317, 0.4473, 0.2917, 0.4595, 0.3145, 0.4056, 0.3436, 0.3901, 0.3686, 0.4276, 0.3317, 0.4473, 0.3436, 0.3901, 0.3691, 0.3691, 0.401, 0.401, 0.3686, 0.4276, 0.3691, 0.3691, 0.3901, 0.3436, 0.4276, 0.3686, 0.401, 0.401, 0.3901, 0.3436, 0.4056, 0.3145, 0.4473, 0.3317, 0.4276, 0.3686, 0.4056, 0.3145, 0.4152, 0.2829, 0.4595, 0.2917, 0.4473, 0.3317, 0.4152, 0.2829, 0.4184, 0.25, 0.4636, 0.25, 0.4595, 0.2917, 0.4184, 0.25, 0.4152, 0.2171, 0.4595, 0.2083, 0.4636, 0.25, 0.4152, 0.2171, 0.4056, 0.1855, 0.4473, 0.1683, 0.4595, 0.2083, 0.4056, 0.1855, 0.3901, 0.1564, 0.4276, 0.1314, 0.4473, 0.1683, 0.3901, 0.1564, 0.3691, 0.1309, 0.401, 0.09899, 0.4276, 0.1314, 0.3691, 0.1309, 0.3436, 0.1099, 0.3686, 0.07243, 0.401, 0.09899, 0.3436, 0.1099, 0.3145, 0.09438, 0.3317, 0.0527, 0.3686, 0.07243, 0.3145, 0.09438, 0.2829, 0.08479, 0.2917, 0.04055, 0.3317, 0.0527, 0.2829, 0.08479, 0.25, 0.08156, 0.25, 0.03644, 0.2917, 0.04055, 0.25, 0.08156, 0.2171, 0.08479, 0.2083, 0.04055, 0.25, 0.03644, 0.2171, 0.08479, 0.1855, 0.09438, 0.1683, 0.0527, 0.2083, 0.04055, 0.1855, 0.09438, 0.1564, 0.1099, 0.1314, 0.07243, 0.1683, 0.0527, 0.1564, 0.1099, 0.1309, 0.1309, 0.09899, 0.09899, 0.1314, 0.07243, 0.1309, 0.1309, 0.1099, 0.1564, 0.07243, 0.1314, 0.09899, 0.09899, 0.1099, 0.1564, 0.09438, 0.1855, 0.0527, 0.1683, 0.07243, 0.1314, 0.09438, 0.1855, 0.08479, 0.2171, 0.04055, 0.2083, 0.0527, 0.1683, 0.08479, 0.2171, 0.08156, 0.25, 0.03644, 0.25, 0.04055, 0.2083, 0.08156, 0.25, 0.08479, 0.2829, 0.04055, 0.2917, 0.03644, 0.25, 0.08479, 0.2829, 0.09438, 0.3145, 0.0527, 0.3317, 0.04055, 0.2917, 0.09438, 0.3145, 0.1099, 0.3436, 0.07243, 0.3686, 0.0527, 0.3317, 0.1099, 0.3436, 0.1309, 0.3691, 0.09899, 0.401, 0.07243, 0.3686, 0.1309, 0.3691, 0.1564, 0.3901, 0.1314, 0.4276, 0.09899, 0.401, 0.1564, 0.3901, 0.1855, 0.4056, 0.1683, 0.4473, 0.1314, 0.4276, 0.1855, 0.4056, 0.2171, 0.4152, 0.2083, 0.4595, 0.1683, 0.4473, 0.2171, 0.4152, 0.25, 0.4184, 0.25, 0.4636, 0.2083, 0.4595, 0.3145, 0.4056, 0.2829, 0.4152, 0.2829, 0.4152, 0.3145, 0.4056, 0.3436, 0.1099, 0.3691, 0.1309, 0.3691, 0.1309, 0.3436, 0.1099, 0.1099, 0.3436, 0.09438, 0.3145, 0.09438, 0.3145, 0.1099, 0.3436, 0.3145, 0.09438, 0.3436, 0.1099, 0.3436, 0.1099, 0.3145, 0.09438, 0.1309, 0.3691, 0.1099, 0.3436, 0.1099, 0.3436, 0.1309, 0.3691, 0.2829, 0.08479, 0.3145, 0.09438, 0.3145, 0.09438, 0.2829, 0.08479, 0.2814, 0.408, 0.25, 0.4111, 0.2186, 0.408, 0.1883, 0.3989, 0.1605, 0.384, 0.1361, 0.3639, 0.116, 0.3395, 0.1011, 0.3117, 0.09197, 0.2814, 0.08888, 0.25, 0.09197, 0.2186, 0.1011, 0.1883, 0.116, 0.1605, 0.1361, 0.1361, 0.1605, 0.116, 0.1883, 0.1011, 0.2186, 0.09197, 0.25, 0.08888, 0.2814, 0.09197, 0.3117, 0.1011, 0.3395, 0.116, 0.3639, 0.1361, 0.384, 0.1605, 0.3989, 0.1883, 0.408, 0.2186, 0.4111, 0.25, 0.408, 0.2814, 0.3989, 0.3117, 0.384, 0.3395, 0.3639, 0.3639, 0.3395, 0.384, 0.3117, 0.3989, 0.1564, 0.3901, 0.1309, 0.3691, 0.1309, 0.3691, 0.1564, 0.3901, 0.25, 0.08156, 0.2829, 0.08479, 0.2829, 0.08479, 0.25, 0.08156, 0.25, 0.4184, 0.2171, 0.4152, 0.2171, 0.4152, 0.25, 0.4184, 0.1855, 0.4056, 0.1564, 0.3901, 0.1564, 0.3901, 0.1855, 0.4056, 0.2171, 0.08479, 0.25, 0.08156, 0.25, 0.08156, 0.2171, 0.08479, 0.3691, 0.3691, 0.3436, 0.3901, 0.3436, 0.3901, 0.3691, 0.3691, 0.2171, 0.4152, 0.1855, 0.4056, 0.1855, 0.4056, 0.2171, 0.4152, 0.1855, 0.09438, 0.2171, 0.08479, 0.2171, 0.08479, 0.1855, 0.09438, 0.3901, 0.3436, 0.3691, 0.3691, 0.3691, 0.3691, 0.3901, 0.3436, 0.1564, 0.1099, 0.1855, 0.09438, 0.1855, 0.09438, 0.1564, 0.1099, 0.4056, 0.3145, 0.3901, 0.3436, 0.3901, 0.3436, 0.4056, 0.3145, 0.3436, 0.3901, 0.3145, 0.4056, 0.3145, 0.4056, 0.3436, 0.3901, 0.1309, 0.1309, 0.1564, 0.1099, 0.1564, 0.1099, 0.1309, 0.1309, 0.4152, 0.2829, 0.4056, 0.3145, 0.4056, 0.3145, 0.4152, 0.2829, 0.1099, 0.1564, 0.1309, 0.1309, 0.1309, 0.1309, 0.1099, 0.1564, 0.4184, 0.25, 0.4152, 0.2829, 0.4152, 0.2829, 0.4184, 0.25, 0.09438, 0.1855, 0.1099, 0.1564, 0.1099, 0.1564, 0.09438, 0.1855, 0.4152, 0.2171, 0.4184, 0.25, 0.4184, 0.25, 0.4152, 0.2171, 0.08479, 0.2171, 0.09438, 0.1855, 0.09438, 0.1855, 0.08479, 0.2171, 0.4056, 0.1855, 0.4152, 0.2171, 0.4152, 0.2171, 0.4056, 0.1855, 0.08156, 0.25, 0.08479, 0.2171, 0.08479, 0.2171, 0.08156, 0.25, 0.3901, 0.1564, 0.4056, 0.1855, 0.4056, 0.1855, 0.3901, 0.1564, 0.08479, 0.2829, 0.08156, 0.25, 0.08156, 0.25, 0.08479, 0.2829, 0.3691, 0.1309, 0.3901, 0.1564, 0.3901, 0.1564, 0.3691, 0.1309, 0.2968, 0.4854, 0.25, 0.49, 0.25, 0.4827, 0.2954, 0.4782, 0.3418, 0.4717, 0.2968, 0.4854, 0.2954, 0.4782, 0.339, 0.465, 0.3833, 0.4496, 0.3418, 0.4717, 0.339, 0.465, 0.3793, 0.4435, 0.4197, 0.4197, 0.3833, 0.4496, 0.3793, 0.4435, 0.4145, 0.4145, 0.4496, 0.3833, 0.4197, 0.4197, 0.4145, 0.4145, 0.4435, 0.3793, 0.4717, 0.3418, 0.4496, 0.3833, 0.4435, 0.3793, 0.465, 0.339, 0.4854, 0.2968, 0.4717, 0.3418, 0.465, 0.339, 0.4782, 0.2954, 0.49, 0.25, 0.4854, 0.2968, 0.4782, 0.2954, 0.4827, 0.25, 0.4854, 0.2032, 0.49, 0.25, 0.4827, 0.25, 0.4782, 0.2046, 0.4717, 0.1582, 0.4854, 0.2032, 0.4782, 0.2046, 0.465, 0.161, 0.4496, 0.1167, 0.4717, 0.1582, 0.465, 0.161, 0.4435, 0.1207, 0.4197, 0.08029, 0.4496, 0.1167, 0.4435, 0.1207, 0.4145, 0.08547, 0.3833, 0.05045, 0.4197, 0.08029, 0.4145, 0.08547, 0.3793, 0.05653, 0.3418, 0.02827, 0.3833, 0.05045, 0.3793, 0.05653, 0.339, 0.03503, 0.2968, 0.01461, 0.3418, 0.02827, 0.339, 0.03503, 0.2954, 0.02179, 0.25, 0.01, 0.2968, 0.01461, 0.2954, 0.02179, 0.25, 0.01732, 0.2032, 0.01461, 0.25, 0.01, 0.25, 0.01732, 0.2046, 0.02179, 0.1582, 0.02827, 0.2032, 0.01461, 0.2046, 0.02179, 0.161, 0.03503, 0.1167, 0.05045, 0.1582, 0.02827, 0.161, 0.03503, 0.1207, 0.05653, 0.08029, 0.08029, 0.1167, 0.05045, 0.1207, 0.05653, 0.08547, 0.08547, 0.05045, 0.1167, 0.08029, 0.08029, 0.08547, 0.08547, 0.05653, 0.1207, 0.02827, 0.1582, 0.05045, 0.1167, 0.05653, 0.1207, 0.03503, 0.161, 0.01461, 0.2032, 0.02827, 0.1582, 0.03503, 0.161, 0.02179, 0.2046, 0.01, 0.25, 0.01461, 0.2032, 0.02179, 0.2046, 0.01732, 0.25, 0.01461, 0.2968, 0.01, 0.25, 0.01732, 0.25, 0.02179, 0.2954, 0.02827, 0.3418, 0.01461, 0.2968, 0.02179, 0.2954, 0.03503, 0.339, 0.05045, 0.3833, 0.02827, 0.3418, 0.03503, 0.339, 0.05653, 0.3793, 0.08029, 0.4197, 0.05045, 0.3833, 0.05653, 0.3793, 0.08547, 0.4145, 0.1167, 0.4496, 0.08029, 0.4197, 0.08547, 0.4145, 0.1207, 0.4435, 0.1582, 0.4717, 0.1167, 0.4496, 0.1207, 0.4435, 0.161, 0.465, 0.2032, 0.4854, 0.1582, 0.4717, 0.161, 0.465, 0.2046, 0.4782, 0.25, 0.49, 0.2032, 0.4854, 0.2046, 0.4782, 0.25, 0.4827, 0.2931, 0.4666, 0.25, 0.4709, 0.25, 0.4636, 0.2917, 0.4595, 0.3345, 0.4541, 0.2931, 0.4666, 0.2917, 0.4595, 0.3317, 0.4473, 0.3727, 0.4336, 0.3345, 0.4541, 0.3317, 0.4473, 0.3686, 0.4276, 0.4062, 0.4062, 0.3727, 0.4336, 0.3686, 0.4276, 0.401, 0.401, 0.4336, 0.3727, 0.4062, 0.4062, 0.401, 0.401, 0.4276, 0.3686, 0.4541, 0.3345, 0.4336, 0.3727, 0.4276, 0.3686, 0.4473, 0.3317, 0.4666, 0.2931, 0.4541, 0.3345, 0.4473, 0.3317, 0.4595, 0.2917, 0.4709, 0.25, 0.4666, 0.2931, 0.4595, 0.2917, 0.4636, 0.25, 0.4666, 0.2069, 0.4709, 0.25, 0.4636, 0.25, 0.4595, 0.2083, 0.4541, 0.1655, 0.4666, 0.2069, 0.4595, 0.2083, 0.4473, 0.1683, 0.4336, 0.1273, 0.4541, 0.1655, 0.4473, 0.1683, 0.4276, 0.1314, 0.4062, 0.09382, 0.4336, 0.1273, 0.4276, 0.1314, 0.401, 0.09899, 0.3727, 0.06635, 0.4062, 0.09382, 0.401, 0.09899, 0.3686, 0.07243, 0.3345, 0.04594, 0.3727, 0.06635, 0.3686, 0.07243, 0.3317, 0.0527, 0.2931, 0.03337, 0.3345, 0.04594, 0.3317, 0.0527, 0.2917, 0.04055, 0.25, 0.02913, 0.2931, 0.03337, 0.2917, 0.04055, 0.25, 0.03644, 0.2069, 0.03337, 0.25, 0.02913, 0.25, 0.03644, 0.2083, 0.04055, 0.1655, 0.04594, 0.2069, 0.03337, 0.2083, 0.04055, 0.1683, 0.0527, 0.1273, 0.06635, 0.1655, 0.04594, 0.1683, 0.0527, 0.1314, 0.07243, 0.09382, 0.09382, 0.1273, 0.06635, 0.1314, 0.07243, 0.09899, 0.09899, 0.06635, 0.1273, 0.09382, 0.09382, 0.09899, 0.09899, 0.07243, 0.1314, 0.04594, 0.1655, 0.06635, 0.1273, 0.07243, 0.1314, 0.0527, 0.1683, 0.03337, 0.2069, 0.04594, 0.1655, 0.0527, 0.1683, 0.04055, 0.2083, 0.02913, 0.25, 0.03337, 0.2069, 0.04055, 0.2083, 0.03644, 0.25, 0.03337, 0.2931, 0.02913, 0.25, 0.03644, 0.25, 0.04055, 0.2917, 0.04594, 0.3345, 0.03337, 0.2931, 0.04055, 0.2917, 0.0527, 0.3317, 0.06635, 0.3727, 0.04594, 0.3345, 0.0527, 0.3317, 0.07243, 0.3686, 0.09382, 0.4062, 0.06635, 0.3727, 0.07243, 0.3686, 0.09899, 0.401, 0.1273, 0.4336, 0.09382, 0.4062, 0.09899, 0.401, 0.1314, 0.4276, 0.1655, 0.4541, 0.1273, 0.4336, 0.1314, 0.4276, 0.1683, 0.4473, 0.2069, 0.4666, 0.1655, 0.4541, 0.1683, 0.4473, 0.2083, 0.4595, 0.25, 0.4709, 0.2069, 0.4666, 0.2083, 0.4595, 0.25, 0.4636, 0.2829, 0.4152, 0.25, 0.4184, 0.25, 0.4111, 0.2814, 0.408, 0.3145, 0.4056, 0.2829, 0.4152, 0.2814, 0.408, 0.3117, 0.3989, 0.3436, 0.3901, 0.3145, 0.4056, 0.3117, 0.3989, 0.3395, 0.384, 0.3691, 0.3691, 0.3436, 0.3901, 0.3395, 0.384, 0.3639, 0.3639, 0.3901, 0.3436, 0.3691, 0.3691, 0.3639, 0.3639, 0.384, 0.3395, 0.4056, 0.3145, 0.3901, 0.3436, 0.384, 0.3395, 0.3989, 0.3117, 0.4152, 0.2829, 0.4056, 0.3145, 0.3989, 0.3117, 0.408, 0.2814, 0.4184, 0.25, 0.4152, 0.2829, 0.408, 0.2814, 0.4111, 0.25, 0.4152, 0.2171, 0.4184, 0.25, 0.4111, 0.25, 0.408, 0.2186, 0.4056, 0.1855, 0.4152, 0.2171, 0.408, 0.2186, 0.3989, 0.1883, 0.3901, 0.1564, 0.4056, 0.1855, 0.3989, 0.1883, 0.384, 0.1605, 0.3691, 0.1309, 0.3901, 0.1564, 0.384, 0.1605, 0.3639, 0.1361, 0.3436, 0.1099, 0.3691, 0.1309, 0.3639, 0.1361, 0.3395, 0.116, 0.3145, 0.09438, 0.3436, 0.1099, 0.3395, 0.116, 0.3117, 0.1011, 0.2829, 0.08479, 0.3145, 0.09438, 0.3117, 0.1011, 0.2814, 0.09197, 0.25, 0.08156, 0.2829, 0.08479, 0.2814, 0.09197, 0.25, 0.08888, 0.2171, 0.08479, 0.25, 0.08156, 0.25, 0.08888, 0.2186, 0.09197, 0.1855, 0.09438, 0.2171, 0.08479, 0.2186, 0.09197, 0.1883, 0.1011, 0.1564, 0.1099, 0.1855, 0.09438, 0.1883, 0.1011, 0.1605, 0.116, 0.1309, 0.1309, 0.1564, 0.1099, 0.1605, 0.116, 0.1361, 0.1361, 0.1099, 0.1564, 0.1309, 0.1309, 0.1361, 0.1361, 0.116, 0.1605, 0.09438, 0.1855, 0.1099, 0.1564, 0.116, 0.1605, 0.1011, 0.1883, 0.08479, 0.2171, 0.09438, 0.1855, 0.1011, 0.1883, 0.09197, 0.2186, 0.08156, 0.25, 0.08479, 0.2171, 0.09197, 0.2186, 0.08888, 0.25, 0.08479, 0.2829, 0.08156, 0.25, 0.08888, 0.25, 0.09197, 0.2814, 0.09438, 0.3145, 0.08479, 0.2829, 0.09197, 0.2814, 0.1011, 0.3117, 0.1099, 0.3436, 0.09438, 0.3145, 0.1011, 0.3117, 0.116, 0.3395, 0.1309, 0.3691, 0.1099, 0.3436, 0.116, 0.3395, 0.1361, 0.3639, 0.1564, 0.3901, 0.1309, 0.3691, 0.1361, 0.3639, 0.1605, 0.384, 0.1855, 0.4056, 0.1564, 0.3901, 0.1605, 0.384, 0.1883, 0.3989, 0.2171, 0.4152, 0.1855, 0.4056, 0.1883, 0.3989, 0.2186, 0.408, 0.25, 0.4184, 0.2171, 0.4152, 0.2186, 0.408, 0.25, 0.4111, 0.2917, 0.4595, 0.25, 0.4636, 0.25, 0.4636, 0.2917, 0.4595])
me_cylinder_002.materials.append(mat_hologramorigin)
me_cylinder_002.update()

# ---- objects
ob_beams = bpy.data.objects.new('Beams', me_cylinder_001)
ob_stand = bpy.data.objects.new('Stand', me_cylinder_002)

# ---- transforms, parenting, visibility, modifiers, constraints
ob_beams.location = (0.0, 0.0, 1.441)
ob_stand.location = (0.0, 0.0, 0.0)
_m = ob_stand.modifiers.new('Smooth by Angle', 'NODES')
_m.node_group = ng_smooth_by_angle
_m.use_pin_to_last = True
_m.show_group_selector = False

# ---- collection membership
col_collection.objects.link(ob_beams)
col_collection.objects.link(ob_stand)

# ---- scene / render settings (as saved in the file)
scene.frame_start = 1; scene.frame_end = 250; scene.frame_set(1)
scene.render.engine = 'BLENDER_EEVEE_NEXT'
bpy.context.view_layer.update()

# ---- added for rendering (the .blend has no active camera and no usable light): camera, sun
cam_auto = bpy.data.cameras.new('AutoCamera')
cam_auto.lens = 50.0
cam_auto.sensor_width = 36.0
cam_auto.clip_end = 1000.0
ob_auto_camera = bpy.data.objects.new('AutoCamera', cam_auto)
scene.collection.objects.link(ob_auto_camera)
ob_auto_camera.location = (3.60004, -4.32005, 3.98498)
ob_auto_camera.rotation_euler = (1.09748, -7.21219e-08, 0.694738)
scene.camera = ob_auto_camera
light_auto_sun = bpy.data.lights.new('AutoSun', 'SUN')
light_auto_sun.energy = 3.0
light_auto_sun.angle = 0.0523599
ob_auto_sun = bpy.data.objects.new('AutoSun', light_auto_sun)
scene.collection.objects.link(ob_auto_sun)
ob_auto_sun.rotation_euler = (0.872665, 0.174533, 0.523599)
bpy.context.view_layer.update()
